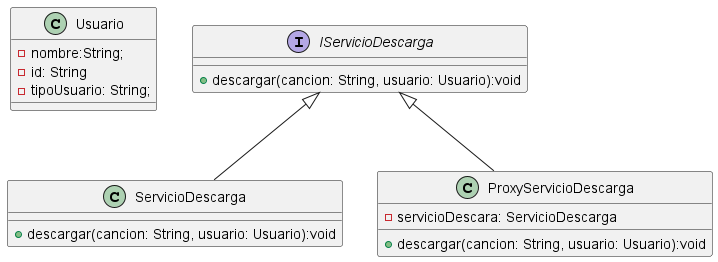

The diagram above was rendered by PlantUML. Its source (embedded in the PNG):
@startuml
'https://plantuml.com/class-diagram

class Usuario{
-nombre:String;
-id: String
-tipoUsuario: String;
}
class ServicioDescarga{
+descargar(cancion: String, usuario: Usuario):void
}
class ProxyServicioDescarga{
-servicioDescara: ServicioDescarga
+descargar(cancion: String, usuario: Usuario):void
}

interface IServicioDescarga{
+descargar(cancion: String, usuario: Usuario):void
}

IServicioDescarga <|-- ServicioDescarga
IServicioDescarga <|-- ProxyServicioDescarga

@enduml